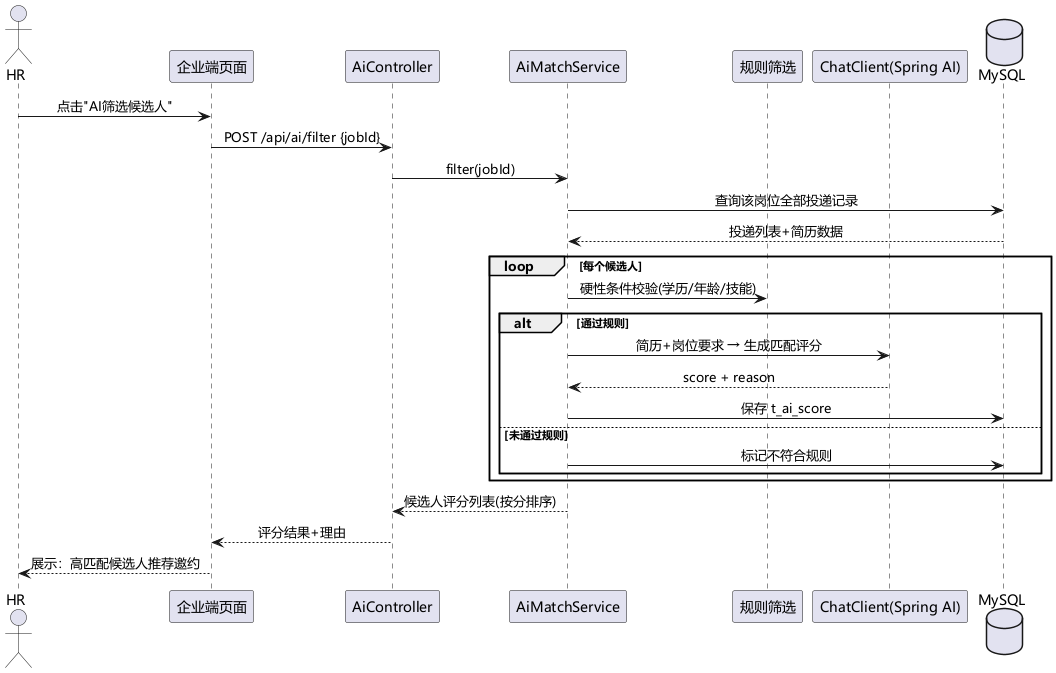

The diagram above was rendered by PlantUML. Its source (embedded in the PNG):
@startuml AI筛选时序图
skinparam defaultFontName "Microsoft YaHei"
skinparam sequenceMessageAlign center

actor "HR" as hr
participant "企业端页面" as web
participant "AiController" as ai
participant "AiMatchService" as svc
participant "规则筛选" as rule
participant "ChatClient(Spring AI)" as llm
database "MySQL" as db

hr -> web : 点击"AI筛选候选人"
web -> ai : POST /api/ai/filter {jobId}
ai -> svc : filter(jobId)
svc -> db : 查询该岗位全部投递记录
db --> svc : 投递列表+简历数据
loop 每个候选人
  svc -> rule : 硬性条件校验(学历/年龄/技能)
  alt 通过规则
    svc -> llm : 简历+岗位要求 → 生成匹配评分
    llm --> svc : score + reason
    svc -> db : 保存 t_ai_score
  else 未通过规则
    svc -> db : 标记不符合规则
  end
end
svc --> ai : 候选人评分列表(按分排序)
ai --> web : 评分结果+理由
web --> hr : 展示：高匹配候选人推荐邀约
@enduml